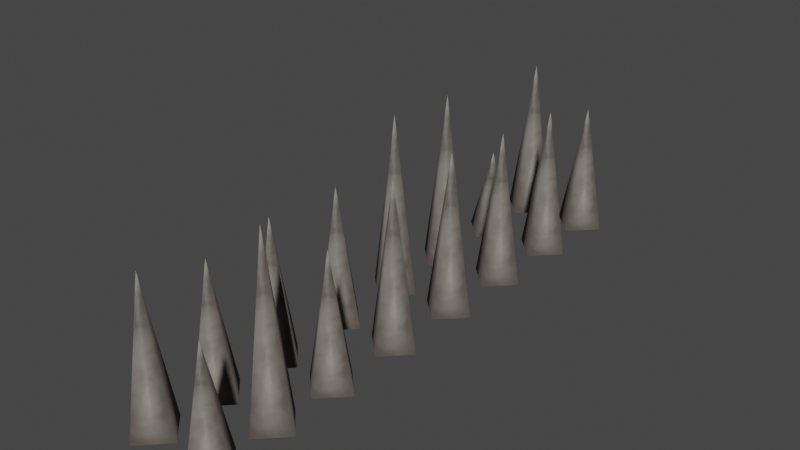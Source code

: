 # Source: spikes_1x4.blend  (saved by Blender 3.4.6; exported with 4.5.12 LTS)
import bpy
from mathutils import Matrix  # noqa: F401  (used for matrix-valued properties, if any)

bpy.ops.wm.read_factory_settings(use_empty=True)
scene = bpy.context.scene
scene.name = 'Scene'

# ---- collections
col_collection = bpy.data.collections.new('Collection'); scene.collection.children.link(col_collection)

# ---- images (referenced by path relative to the original .blend; pixels are not part of the script)
import os
ASSET_DIR = os.environ.get("B2B_ASSET_DIR", "")  # directory of the original .blend (textures are referenced by path, not embedded)
HERE = os.path.dirname(os.path.abspath(__file__))  # packed textures are extracted next to this script under _unpacked/

def load_image(name, relpath, width, height, colorspace="sRGB"):
    """Load a texture the original file referenced (path relative to the .blend, or extracted next to this script)."""
    p = next((c for c in (os.path.join(HERE, relpath), os.path.join(ASSET_DIR, relpath)) if relpath and os.path.exists(c)), "")
    if p:
        img = bpy.data.images.load(p, check_existing=True)
        img.name = name
    else:  # same state as the original file: an image datablock whose file is absent (Cycles renders it pink)
        img = bpy.data.images.new(name, width, height)
        img.source = "FILE"
        img.filepath = "//" + (relpath or name)
    img.colorspace_settings.name = colorspace
    return img
img_image_0 = load_image('Image_0', '_unpacked/Image_0.675ebf9a.png', 64, 128, 'sRGB')

# ---- materials (node trees are filled in below, after node groups)
mat_spike = bpy.data.materials.new('spike')
mat_spike.use_backface_culling = True
mat_spike.use_transparent_shadow = False

# ---- material node trees
mat_spike.use_nodes = True; mat_spike.node_tree.nodes.clear()
_N = mat_spike.node_tree.nodes; _L = mat_spike.node_tree.links
n0 = _N.new('ShaderNodeBsdfPrincipled'); n0.name = 'Principled BSDF'; n0.location = (10, 300)
n0.distribution = 'GGX'
n0.subsurface_method = 'RANDOM_WALK_SKIN'
n0.inputs[2].default_value = 1.0
n0.inputs[27].default_value = (0.0, 0.0, 0.0, 1.0)
n0.inputs[28].default_value = 1.0
n1 = _N.new('ShaderNodeOutputMaterial'); n1.name = 'Material Output'; n1.location = (320, 270)
n2 = _N.new('ShaderNodeTexImage'); n2.name = 'Image Texture'; n2.location = (-440, 210)
n2.label = 'BASE COLOR'
n2.image = img_image_0
_L.new(n0.outputs[0], n1.inputs[0])
_L.new(n2.outputs[0], n0.inputs[0])
_L.new(n2.outputs[1], n0.inputs[4])
n1.is_active_output = True

# ---- world
world_world = bpy.data.worlds.new('World'); scene.world = world_world
world_world.use_nodes = True; world_world.node_tree.nodes.clear()
_N = world_world.node_tree.nodes; _L = world_world.node_tree.links
n0 = _N.new('ShaderNodeOutputWorld'); n0.name = 'World Output'; n0.location = (300, 300)
n1 = _N.new('ShaderNodeBackground'); n1.name = 'Background'; n1.location = (10, 300)
n1.inputs[0].default_value = (0.05088, 0.05088, 0.05088, 1.0)
_L.new(n1.outputs[0], n0.inputs[0])
n0.is_active_output = True
world_world.color = (0.05088, 0.05088, 0.05088)
world_world.use_sun_shadow = False
world_world.sun_shadow_jitter_overblur = 0.0

# ---- meshes
me_rsrc_world_dynamic_traps_n_hazards_spikes_spikes_1x4_skin_mesh = bpy.data.meshes.new('rsrc.world.dynamic.traps_n_hazards.spikes.spikes_1x4-Skin-Mesh[')
me_rsrc_world_dynamic_traps_n_hazards_spikes_spikes_1x4_skin_mesh.from_pydata([(-0.045, 0.2, 0.7483), (-0.205, 0.2, 0.9083), (-0.205, -0.8901, 0.7483), (-0.205, 0.2, 0.5883), (-0.365, 0.2, 0.7483), (-0.045, 0.2, 1.706), (-0.205, 0.2, 1.866), (-0.205, -0.8195, 1.706), (-0.205, 0.2, 1.546), (-0.365, 0.2, 1.706), (0.364, 0.2, 1.706), (0.204, -0.6159, 1.706), (0.204, 0.2, 1.546), (0.044, 0.2, 1.706), (0.204, 0.2, 1.866), (0.364, 0.2, 0.7483), (0.204, -0.7544, 0.7483), (0.204, 0.2, 0.5883), (0.044, 0.2, 0.7483), (0.204, 0.2, 0.9083), (-0.045, 0.2, 1.252), (-0.205, -0.3492, 1.252), (-0.205, 0.2, 1.092), (-0.365, 0.2, 1.252), (-0.205, 0.2, 1.412), (-0.045, 0.2, -1.175), (-0.205, 0.2, -1.015), (-0.205, -0.5985, -1.175), (-0.205, 0.2, -1.335), (-0.365, 0.2, -1.175), (0.364, 0.2, 1.252), (0.204, 0.2, 1.412), (0.204, -0.7332, 1.252), (0.204, 0.2, 1.092), (0.044, 0.2, 1.252), (0.364, 0.2, -1.582), (0.204, 0.2, -1.422), (0.204, -0.5009, -1.582), (0.204, 0.2, -1.742), (0.044, 0.2, -1.582), (-0.045, 0.2, -1.582), (-0.205, 0.2, -1.422), (-0.205, -0.7054, -1.582), (-0.205, 0.2, -1.742), (-0.365, 0.2, -1.582), (-0.045, 0.2, -0.7422), (-0.205, -0.6588, -0.7422), (-0.205, 0.2, -0.9022), (-0.365, 0.2, -0.7422), (-0.205, 0.2, -0.5822), (0.364, 0.2, -0.7422), (0.204, -0.6067, -0.7422), (0.204, 0.2, -0.9022), (0.044, 0.2, -0.7422), (0.204, 0.2, -0.5822), (0.364, 0.2, -1.175), (0.204, 0.2, -1.015), (0.204, -0.9209, -1.175), (0.204, 0.2, -1.335), (0.044, 0.2, -1.175), (-0.045, 0.2, 0.2587), (-0.205, -0.9148, 0.2587), (-0.205, 0.2, 0.09868), (-0.365, 0.2, 0.2587), (-0.205, 0.2, 0.4187), (0.364, 0.2, 0.2587), (0.204, -0.7977, 0.2587), (0.204, 0.2, 0.09868), (0.044, 0.2, 0.2587), (0.204, 0.2, 0.4187), (-0.045, 0.2, -0.24), (-0.205, 0.2, -0.08), (-0.205, -0.6475, -0.24), (-0.205, 0.2, -0.4), (-0.365, 0.2, -0.24), (0.364, 0.2, -0.24), (0.204, -0.817, -0.24), (0.204, 0.2, -0.4), (0.044, 0.2, -0.24), (0.204, 0.2, -0.08)], [], [(0, 1, 2), (3, 0, 2), (4, 3, 2), (1, 4, 2), (5, 6, 7), (8, 5, 7), (9, 8, 7), (6, 9, 7), (10, 14, 11), (12, 10, 11), (13, 12, 11), (14, 13, 11), (15, 19, 16), (17, 15, 16), (18, 17, 16), (19, 18, 16), (20, 24, 21), (22, 20, 21), (23, 22, 21), (24, 23, 21), (25, 26, 27), (28, 25, 27), (29, 28, 27), (26, 29, 27), (30, 31, 32), (33, 30, 32), (34, 33, 32), (31, 34, 32), (35, 36, 37), (38, 35, 37), (39, 38, 37), (36, 39, 37), (40, 41, 42), (43, 40, 42), (44, 43, 42), (41, 44, 42), (45, 49, 46), (47, 45, 46), (48, 47, 46), (49, 48, 46), (50, 54, 51), (52, 50, 51), (53, 52, 51), (54, 53, 51), (55, 56, 57), (58, 55, 57), (59, 58, 57), (56, 59, 57), (60, 64, 61), (62, 60, 61), (63, 62, 61), (64, 63, 61), (65, 69, 66), (67, 65, 66), (68, 67, 66), (69, 68, 66), (70, 71, 72), (73, 70, 72), (74, 73, 72), (71, 74, 72), (75, 79, 76), (77, 75, 76), (78, 77, 76), (79, 78, 76)])
me_rsrc_world_dynamic_traps_n_hazards_spikes_spikes_1x4_skin_mesh.polygons.foreach_set('use_smooth', [True] * 64)
_uv = me_rsrc_world_dynamic_traps_n_hazards_spikes_spikes_1x4_skin_mesh.uv_layers.new(name='UVMap')
_uv.uv.foreach_set('vector', [0.8, 0.05, 1.0, 0.075, 0.5, 0.96, 0.5, 0.04, 0.8, 0.05, 0.5, 0.96, 0.2, 0.05, 0.5, 0.04, 0.5, 0.96, 0.0, 0.075, 0.2, 0.05, 0.5, 0.96, 0.8, 0.05, 1.0, 0.075, 0.5, 0.96, 0.5, 0.04, 0.8, 0.05, 0.5, 0.96, 0.2, 0.05, 0.5, 0.04, 0.5, 0.96, 0.0, 0.075, 0.2, 0.05, 0.5, 0.96, 0.8, 0.05, 1.0, 0.075, 0.5, 0.96, 0.5, 0.04, 0.8, 0.05, 0.5, 0.96, 0.2, 0.05, 0.5, 0.04, 0.5, 0.96, 0.0, 0.075, 0.2, 0.05, 0.5, 0.96, 0.8, 0.05, 1.0, 0.075, 0.5, 0.96, 0.5, 0.04, 0.8, 0.05, 0.5, 0.96, 0.2, 0.05, 0.5, 0.04, 0.5, 0.96, 0.0, 0.075, 0.2, 0.05, 0.5, 0.96, 0.8, 0.05, 1.0, 0.075, 0.5, 0.96, 0.5, 0.04, 0.8, 0.05, 0.5, 0.96, 0.2, 0.05, 0.5, 0.04, 0.5, 0.96, 0.0, 0.075, 0.2, 0.05, 0.5, 0.96, 0.8, 0.05, 1.0, 0.075, 0.5, 0.96, 0.5, 0.04, 0.8, 0.05, 0.5, 0.96, 0.2, 0.05, 0.5, 0.04, 0.5, 0.96, 0.0, 0.075, 0.2, 0.05, 0.5, 0.96, 0.8, 0.05, 1.0, 0.075, 0.5, 0.96, 0.5, 0.04, 0.8, 0.05, 0.5, 0.96, 0.2, 0.05, 0.5, 0.04, 0.5, 0.96, 0.0, 0.075, 0.2, 0.05, 0.5, 0.96, 0.8, 0.05, 1.0, 0.075, 0.5, 0.96, 0.5, 0.04, 0.8, 0.05, 0.5, 0.96, 0.2, 0.05, 0.5, 0.04, 0.5, 0.96, 0.0, 0.075, 0.2, 0.05, 0.5, 0.96, 0.8, 0.05, 1.0, 0.075, 0.5, 0.96, 0.5, 0.04, 0.8, 0.05, 0.5, 0.96, 0.2, 0.05, 0.5, 0.04, 0.5, 0.96, 0.0, 0.075, 0.2, 0.05, 0.5, 0.96, 0.8, 0.05, 1.0, 0.075, 0.5, 0.96, 0.5, 0.04, 0.8, 0.05, 0.5, 0.96, 0.2, 0.05, 0.5, 0.04, 0.5, 0.96, 0.0, 0.075, 0.2, 0.05, 0.5, 0.96, 0.8, 0.05, 1.0, 0.075, 0.5, 0.96, 0.5, 0.04, 0.8, 0.05, 0.5, 0.96, 0.2, 0.05, 0.5, 0.04, 0.5, 0.96, 0.0, 0.075, 0.2, 0.05, 0.5, 0.96, 0.8, 0.05, 1.0, 0.075, 0.5, 0.96, 0.5, 0.04, 0.8, 0.05, 0.5, 0.96, 0.2, 0.05, 0.5, 0.04, 0.5, 0.96, 0.0, 0.075, 0.2, 0.05, 0.5, 0.96, 0.8, 0.05, 1.0, 0.075, 0.5, 0.96, 0.5, 0.04, 0.8, 0.05, 0.5, 0.96, 0.2, 0.05, 0.5, 0.04, 0.5, 0.96, 0.0, 0.075, 0.2, 0.05, 0.5, 0.96, 0.8, 0.05, 1.0, 0.075, 0.5, 0.96, 0.5, 0.04, 0.8, 0.05, 0.5, 0.96, 0.2, 0.05, 0.5, 0.04, 0.5, 0.96, 0.0, 0.075, 0.2, 0.05, 0.5, 0.96, 0.8, 0.05, 1.0, 0.075, 0.5, 0.96, 0.5, 0.04, 0.8, 0.05, 0.5, 0.96, 0.2, 0.05, 0.5, 0.04, 0.5, 0.96, 0.0, 0.075, 0.2, 0.05, 0.5, 0.96, 0.8, 0.05, 1.0, 0.075, 0.5, 0.96, 0.5, 0.04, 0.8, 0.05, 0.5, 0.96, 0.2, 0.05, 0.5, 0.04, 0.5, 0.96, 0.0, 0.075, 0.2, 0.05, 0.5, 0.96])
me_rsrc_world_dynamic_traps_n_hazards_spikes_spikes_1x4_skin_mesh.materials.append(mat_spike)
me_rsrc_world_dynamic_traps_n_hazards_spikes_spikes_1x4_skin_mesh.update()
me_rsrc_world_dynamic_traps_n_hazards_spikes_spikes_1x4_skin_mesh.normals_split_custom_set([tuple(v) for v in zip(*[iter([0.9894, -0.1452, 0.0, -1.714e-07, -0.1452, 0.9894, -1.403e-06, -1.0, 0.0, -1.714e-07, -0.1452, -0.9894, 0.9894, -0.1452, 0.0, -1.403e-06, -1.0, 0.0, -0.9894, -0.1452, 0.0, -1.714e-07, -0.1452, -0.9894, -1.403e-06, -1.0, 0.0, -1.714e-07, -0.1452, 0.9894, -0.9894, -0.1452, 0.0, -1.403e-06, -1.0, 0.0, 0.9879, -0.155, -3.441e-07, -1.72e-07, -0.155, 0.9879, -1.23e-06, -1.0, -2.306e-06, -1.72e-07, -0.155, -0.9879, 0.9879, -0.155, -3.441e-07, -1.23e-06, -1.0, -2.306e-06, -0.9879, -0.155, -3.441e-07, -1.72e-07, -0.155, -0.9879, -1.23e-06, -1.0, -2.306e-06, -1.72e-07, -0.155, 0.9879, -0.9879, -0.155, -3.441e-07, -1.23e-06, -1.0, -2.306e-06, 0.9813, -0.1924, 0.0, 0.0, -0.1924, 0.9813, 0.0, -1.0, 0.0, 0.0, -0.1924, -0.9813, 0.9813, -0.1924, 0.0, 0.0, -1.0, 0.0, -0.9813, -0.1924, 0.0, 0.0, -0.1924, -0.9813, 0.0, -1.0, 0.0, 0.0, -0.1924, 0.9813, -0.9813, -0.1924, 0.0, 0.0, -1.0, 0.0, 0.9862, -0.1653, 0.0, 1.728e-07, -0.1653, 0.9862, 8.104e-07, -1.0, -1.351e-07, 1.728e-07, -0.1653, -0.9862, 0.9862, -0.1653, 0.0, 8.104e-07, -1.0, -1.351e-07, -0.9862, -0.1653, -1.152e-07, 1.728e-07, -0.1653, -0.9862, 8.104e-07, -1.0, -1.351e-07, 1.728e-07, -0.1653, 0.9862, -0.9862, -0.1653, -1.152e-07, 8.104e-07, -1.0, -1.351e-07, 0.9601, -0.2797, 0.0, -1.205e-07, -0.2797, 0.9601, 7.419e-07, -1.0, -9.274e-08, -1.205e-07, -0.2797, -0.9601, 0.9601, -0.2797, 0.0, 7.419e-07, -1.0, -9.274e-08, -0.9601, -0.2797, 0.0, -1.205e-07, -0.2797, -0.9601, 7.419e-07, -1.0, -9.274e-08, -1.205e-07, -0.2797, 0.9601, -0.9601, -0.2797, 0.0, 7.419e-07, -1.0, -9.274e-08, 0.9805, -0.1965, 4.082e-07, 1.166e-07, -0.1965, 0.9805, -1.239e-06, -1.0, 2.287e-06, 1.166e-07, -0.1965, -0.9805, 0.9805, -0.1965, 4.082e-07, -1.239e-06, -1.0, 2.287e-06, -0.9805, -0.1965, 4.082e-07, 1.166e-07, -0.1965, -0.9805, -1.239e-06, -1.0, 2.287e-06, 1.166e-07, -0.1965, 0.9805, -0.9805, -0.1965, 4.082e-07, -1.239e-06, -1.0, 2.287e-06, 0.9856, -0.169, 0.0, 0.0, -0.169, 0.9856, 0.0, -1.0, 0.0, 0.0, -0.169, -0.9856, 0.9856, -0.169, 0.0, 0.0, -1.0, 0.0, -0.9856, -0.169, 0.0, 0.0, -0.169, -0.9856, 0.0, -1.0, 0.0, 0.0, -0.169, 0.9856, -0.9856, -0.169, 0.0, 0.0, -1.0, 0.0, 0.9749, -0.2226, 0.0, 0.0, -0.2226, 0.9749, 0.0, -1.0, 0.0, 0.0, -0.2226, -0.9749, 0.9749, -0.2226, 0.0, 0.0, -1.0, 0.0, -0.9749, -0.2226, 0.0, 0.0, -0.2226, -0.9749, 0.0, -1.0, 0.0, 0.0, -0.2226, 0.9749, -0.9749, -0.2226, 0.0, 0.0, -1.0, 0.0, 0.9847, -0.174, 0.0, -1.734e-07, -0.174, 0.9847, -9.744e-07, -1.0, 1.218e-07, -1.734e-07, -0.174, -0.9847, 0.9847, -0.174, 0.0, -9.744e-07, -1.0, 1.218e-07, -0.9847, -0.174, 0.0, -1.734e-07, -0.174, -0.9847, -9.744e-07, -1.0, 1.218e-07, -1.734e-07, -0.174, 0.9847, -0.9847, -0.174, 0.0, -9.744e-07, -1.0, 1.218e-07, 0.9831, -0.1832, -1.74e-07, -1.74e-07, -0.1832, 0.9831, -8.786e-07, -1.0, -1.318e-06, -1.16e-07, -0.1832, -0.9831, 0.9831, -0.1832, -1.74e-07, -8.786e-07, -1.0, -1.318e-06, -0.9831, -0.1832, -1.74e-07, -1.16e-07, -0.1832, -0.9831, -8.786e-07, -1.0, -1.318e-06, -1.74e-07, -0.1832, 0.9831, -0.9831, -0.1832, -1.74e-07, -8.786e-07, -1.0, -1.318e-06, 0.9809, -0.1946, -1.748e-07, 0.0, -0.1946, 0.9809, 0.0, -1.0, -9.719e-07, 0.0, -0.1946, -0.9809, 0.9809, -0.1946, -1.748e-07, 0.0, -1.0, -9.719e-07, -0.9809, -0.1946, -1.748e-07, 0.0, -0.1946, -0.9809, 0.0, -1.0, -9.719e-07, 0.0, -0.1946, 0.9809, -0.9809, -0.1946, -1.748e-07, 0.0, -1.0, -9.719e-07, 0.99, -0.1413, 0.0, 0.0, -0.1413, 0.99, 0.0, -1.0, 0.0, 0.0, -0.1413, -0.99, 0.99, -0.1413, 0.0, 0.0, -1.0, 0.0, -0.99, -0.1413, 0.0, 0.0, -0.1413, -0.99, 0.0, -1.0, 0.0, 0.0, -0.1413, 0.99, -0.99, -0.1413, 0.0, 0.0, -1.0, 0.0, 0.9899, -0.1421, 5.704e-07, -2.282e-07, -0.1421, 0.9899, 8.985e-06, -1.0, -5.501e-06, -1.141e-07, -0.1421, -0.9899, 0.9899, -0.1421, 5.704e-07, 8.985e-06, -1.0, -5.501e-06, -0.9899, -0.1421, 6.845e-07, -1.141e-07, -0.1421, -0.9899, 8.985e-06, -1.0, -5.501e-06, -2.282e-07, -0.1421, 0.9899, -0.9899, -0.1421, 6.845e-07, 8.985e-06, -1.0, -5.501e-06, 0.9874, -0.1583, 3.446e-07, 0.0, -0.1583, 0.9874, 0.0, -1.0, 2.358e-06, 0.0, -0.1583, -0.9874, 0.9874, -0.1583, 3.446e-07, 0.0, -1.0, 2.358e-06, -0.9874, -0.1583, 3.446e-07, 0.0, -0.1583, -0.9874, 0.0, -1.0, 2.358e-06, 0.0, -0.1583, 0.9874, -0.9874, -0.1583, 3.446e-07, 0.0, -1.0, 2.358e-06, 0.9826, -0.1855, 3.484e-07, -1.161e-07, -0.1855, 0.9826, -9.631e-07, -1.0, -4.281e-07, -2.322e-07, -0.1855, -0.9826, 0.9826, -0.1855, 3.484e-07, -9.631e-07, -1.0, -4.281e-07, -0.9826, -0.1855, 3.484e-07, -2.322e-07, -0.1855, -0.9826, -9.631e-07, -1.0, -4.281e-07, -1.161e-07, -0.1855, 0.9826, -0.9826, -0.1855, 3.484e-07, -9.631e-07, -1.0, -4.281e-07, 0.9878, -0.1554, -5.736e-08, 0.0, -0.1554, 0.9878, 0.0, -1.0, 0.0, 0.0, -0.1554, -0.9878, 0.9878, -0.1554, -5.736e-08, 0.0, -1.0, 0.0, -0.9878, -0.1554, -5.736e-08, 0.0, -0.1554, -0.9878, 0.0, -1.0, 0.0, 0.0, -0.1554, 0.9878, -0.9878, -0.1554, -5.736e-08, 0.0, -1.0, 0.0])] * 3)])
arm_spikes_spikes_1x4_skin_mesh_0__skin = bpy.data.armatures.new('spikes.spikes_1x4-Skin-Mesh[0]-Skin')  # bones are not reproduced

# ---- objects
ob_spikes_spikes_1x4_skin_mesh_0 = bpy.data.objects.new('spikes.spikes_1x4-Skin-Mesh[0]', arm_spikes_spikes_1x4_skin_mesh_0__skin)
ob_rsrc_world_dynamic_traps_n_hazards_spikes_spikes_1x4_skin_mesh = bpy.data.objects.new('rsrc.world.dynamic.traps_n_hazards.spikes.spikes_1x4-Skin-Mesh[', me_rsrc_world_dynamic_traps_n_hazards_spikes_spikes_1x4_skin_mesh)

# ---- transforms, parenting, visibility, modifiers, constraints
ob_spikes_spikes_1x4_skin_mesh_0.location = (0.0, 0.0, 0.0)
ob_spikes_spikes_1x4_skin_mesh_0.rotation_mode = 'QUATERNION'
ob_spikes_spikes_1x4_skin_mesh_0.rotation_quaternion = (0.7071, -0.7071, -1.57e-16, -9.358e-24)
ob_rsrc_world_dynamic_traps_n_hazards_spikes_spikes_1x4_skin_mesh.parent = ob_spikes_spikes_1x4_skin_mesh_0
ob_rsrc_world_dynamic_traps_n_hazards_spikes_spikes_1x4_skin_mesh.location = (0.0, 0.0, 0.0)
ob_rsrc_world_dynamic_traps_n_hazards_spikes_spikes_1x4_skin_mesh.rotation_mode = 'QUATERNION'
ob_rsrc_world_dynamic_traps_n_hazards_spikes_spikes_1x4_skin_mesh.rotation_quaternion = (1.0, 0.0, 0.0, 0.0)
_vg = ob_rsrc_world_dynamic_traps_n_hazards_spikes_spikes_1x4_skin_mesh.vertex_groups.new(name='Bone_spikes')
_vg.add([0, 1, 2, 3, 4, 5, 6, 7, 8, 9, 10, 11, 12, 13, 14, 15, 16, 17, 18, 19, 20, 21, 22, 23, 24, 25, 26, 27, 28, 29, 30, 31, 32, 33, 34, 35, 36, 37, 38, 39, 40, 41, 42, 43, 44, 45, 46, 47, 48, 49, 50, 51, 52, 53, 54, 55, 56, 57, 58, 59, 60, 61, 62, 63, 64, 65, 66, 67, 68, 69, 70, 71, 72, 73, 74, 75, 76, 77, 78, 79], 1.0, 'REPLACE')
_vg = ob_rsrc_world_dynamic_traps_n_hazards_spikes_spikes_1x4_skin_mesh.vertex_groups.new(name='%ROOT%')
_vg = ob_rsrc_world_dynamic_traps_n_hazards_spikes_spikes_1x4_skin_mesh.vertex_groups.new(name='spike_panel_1x4_spikes')
_m = ob_rsrc_world_dynamic_traps_n_hazards_spikes_spikes_1x4_skin_mesh.modifiers.new('Armature', 'ARMATURE')
_m.object = ob_spikes_spikes_1x4_skin_mesh_0

# ---- collection membership
scene.collection.objects.link(ob_spikes_spikes_1x4_skin_mesh_0)
scene.collection.objects.link(ob_rsrc_world_dynamic_traps_n_hazards_spikes_spikes_1x4_skin_mesh)

# ---- scene / render settings (as saved in the file)
scene.frame_start = 1; scene.frame_end = 250; scene.frame_set(1)
scene.render.engine = 'BLENDER_EEVEE_NEXT'
scene.cycles.sampling_pattern = 'TABULATED_SOBOL'
scene.cycles.use_light_tree = False
scene.view_settings.view_transform = 'Filmic'
bpy.context.view_layer.update()

# ---- added for rendering (the .blend has no active camera and no usable light): camera, sun
cam_auto = bpy.data.cameras.new('AutoCamera')
cam_auto.lens = 50.0
cam_auto.sensor_width = 36.0
cam_auto.clip_end = 1000.0
ob_auto_camera = bpy.data.objects.new('AutoCamera', cam_auto)
scene.collection.objects.link(ob_auto_camera)
ob_auto_camera.location = (3.55919, -4.20975, 3.20819)
ob_auto_camera.rotation_euler = (1.09748, -7.21219e-08, 0.694738)
scene.camera = ob_auto_camera
light_auto_sun = bpy.data.lights.new('AutoSun', 'SUN')
light_auto_sun.energy = 3.0
light_auto_sun.angle = 0.0523599
ob_auto_sun = bpy.data.objects.new('AutoSun', light_auto_sun)
scene.collection.objects.link(ob_auto_sun)
ob_auto_sun.rotation_euler = (0.872665, 0.174533, 0.523599)
bpy.context.view_layer.update()
